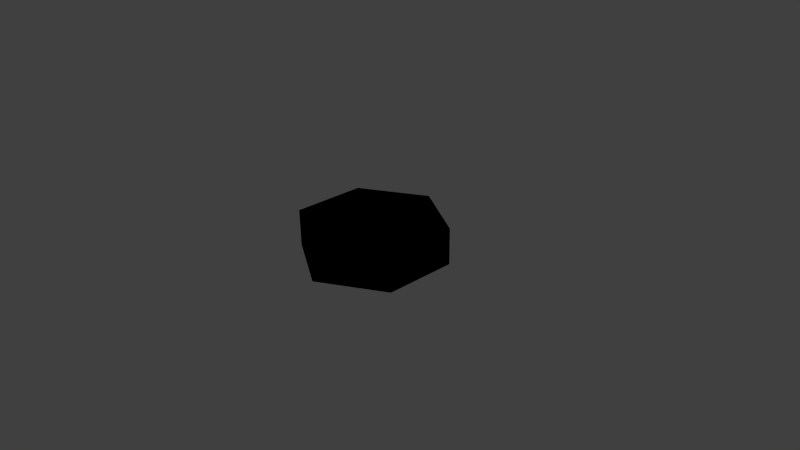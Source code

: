 # Source: hexagon.blend  (saved by Blender 2.76.0; exported with 4.5.12 LTS)
import bpy
from mathutils import Matrix  # noqa: F401  (used for matrix-valued properties, if any)

bpy.ops.wm.read_factory_settings(use_empty=True)
scene = bpy.context.scene
scene.name = 'Scene'

# ---- collections
col_collection_1 = bpy.data.collections.new('Collection 1'); scene.collection.children.link(col_collection_1)

# ---- materials (node trees are filled in below, after node groups)
mat_material = bpy.data.materials.new('Material')
mat_material.alpha_threshold = 0.0
mat_material.use_transparent_shadow = False
mat_material.preview_render_type = 'CUBE'
mat_material.diffuse_color = (0.0, 0.0, 0.0, 1.0)
mat_material.specular_color = (0.0, 0.0, 0.0)
mat_material.roughness = 0.5
mat_material.specular_intensity = 1.0

# ---- material node trees

# ---- world
world_world = bpy.data.worlds.new('World'); scene.world = world_world
world_world.color = (0.05088, 0.05088, 0.05088)
world_world.use_sun_shadow = False
world_world.sun_shadow_jitter_overblur = 0.0
world_world.cycles.sampling_method = 'MANUAL'
world_world.cycles.sample_map_resolution = 256

# ---- cameras
cam_camera = bpy.data.cameras.new('Camera')
cam_camera.clip_end = 100.0
cam_camera.lens = 35.0
cam_camera.sensor_width = 32.0
cam_camera.sensor_height = 18.0
cam_camera.ortho_scale = 7.314
cam_camera.dof.focus_distance = 0.0
cam_camera.dof.aperture_fstop = 128.0

# ---- lights
light_lamp = bpy.data.lights.new('Lamp', 'POINT')
light_lamp.transmission_factor = 0.0
light_lamp.cutoff_distance = 30.0
light_lamp.energy = 100.0
light_lamp.shadow_buffer_clip_start = 1.001
light_lamp.shadow_soft_size = 0.1
light_lamp.shadow_maximum_resolution = 0.006
light_lamp.use_absolute_resolution = True
light_lamp.cycles.use_multiple_importance_sampling = False

# ---- meshes
me_circle_003 = bpy.data.meshes.new('Circle.003')
me_circle_003.from_pydata([(0.0, 1.0, 0.0), (-0.866, 0.5, 0.0), (-0.866, -0.5, 0.0), (8.742e-08, -1.0, 0.0), (0.866, -0.5, 0.0), (0.866, 0.5, 0.0), (0.0, 1.0, 0.5), (-0.866, 0.5, 0.5), (-0.866, -0.5, 0.5), (8.742e-08, -1.0, 0.5), (0.866, -0.5, 0.5), (0.866, 0.5, 0.5), (-0.866, 0.5, 0.5), (0.0, 1.0, 0.5), (-0.866, -0.5, 0.5), (8.742e-08, -1.0, 0.5), (0.866, -0.5, 0.5), (0.866, 0.5, 0.5)], [], [(0, 5, 4, 3, 2, 1), (9, 10, 16, 15), (5, 0, 6, 11), (3, 4, 10, 9), (1, 2, 8, 7), (4, 5, 11, 10), (2, 3, 9, 8), (0, 1, 7, 6), (13, 12, 14, 15, 16, 17), (7, 8, 14, 12), (10, 11, 17, 16), (8, 9, 15, 14), (6, 7, 12, 13), (11, 6, 13, 17)])
_uv = me_circle_003.uv_layers.new(name='UVMap')
_uv.uv.foreach_set('vector', [0.4369, 0.1429, 0.4369, 0.4286, 0.2185, 0.5714, 6.014e-08, 0.4286, 0.0, 0.1429, 0.2185, 0.0, 0.0, 0.0, 0.0, 0.0, 0.0, 0.0, 0.0, 0.0, 1.0, 0.4286, 1.0, 0.5714, 0.8739, 0.5714, 0.8739, 0.4286, 1.0, 0.0, 1.0, 0.1429, 0.8739, 0.1429, 0.8739, 0.0, 0.1261, 0.5714, 0.1261, 0.7143, 0.0, 0.7143, 0.0, 0.5714, 1.0, 0.1429, 1.0, 0.4286, 0.8739, 0.4286, 0.8739, 0.1429, 0.1261, 0.7143, 0.1261, 1.0, 2.255e-08, 1.0, 0.0, 0.7143, 0.2523, 0.5714, 0.2523, 0.8571, 0.1261, 0.8571, 0.1261, 0.5714, 0.8739, 0.4286, 0.6554, 0.5714, 0.4369, 0.4286, 0.4369, 0.1429, 0.6554, 0.0, 0.8739, 0.1429, 0.0, 0.0, 0.0, 0.0, 0.0, 0.0, 0.0, 0.0, 0.0, 0.0, 0.0, 0.0, 0.0, 0.0, 0.0, 0.0, 0.0, 0.0, 0.0, 0.0, 0.0, 0.0, 0.0, 0.0, 0.0, 0.0, 0.0, 0.0, 0.0, 0.0, 0.0, 0.0, 0.0, 0.0, 0.0, 0.0, 0.0, 0.0, 0.0, 0.0])
me_circle_003.materials.append(mat_material)
me_circle_003.use_remesh_preserve_volume = False
me_circle_003.use_remesh_preserve_attributes = False
me_circle_003.use_mirror_vertex_groups = False
me_circle_003.update()

# ---- objects
ob_hexagon_tile = bpy.data.objects.new('Hexagon Tile', me_circle_003)
ob_lamp = bpy.data.objects.new('Lamp', light_lamp)
ob_camera = bpy.data.objects.new('Camera', cam_camera)

# ---- transforms, parenting, visibility, modifiers, constraints
ob_hexagon_tile.location = (0.0, 0.0, 0.0)
ob_hexagon_tile.lock_location = (True, True, True)
ob_hexagon_tile.lock_rotation = (True, True, True)
ob_hexagon_tile.lock_scale = (True, True, True)
ob_hexagon_tile.color = (0.0, 0.0, 0.0, 1.0)
ob_hexagon_tile.lineart.crease_threshold = 0.0
_vg = ob_hexagon_tile.vertex_groups.new(name='Group')
ob_lamp.location = (4.076, 1.005, 5.904)
ob_lamp.rotation_euler = (0.6503, 0.05522, 1.866)
ob_lamp.lock_rotations_4d = False
ob_lamp.empty_display_type = 'ARROWS'
ob_lamp.color = (0.0, 0.0, 0.0, 0.0)
ob_lamp.lineart.crease_threshold = 0.0
ob_camera.location = (7.481, -6.508, 5.344)
ob_camera.rotation_euler = (1.109, 0.01082, 0.8149)
ob_camera.lock_rotations_4d = False
ob_camera.empty_display_type = 'ARROWS'
ob_camera.color = (0.0, 0.0, 0.0, 0.0)
ob_camera.display_type = 'WIRE'
ob_camera.lineart.crease_threshold = 0.0

# ---- collection membership
col_collection_1.objects.link(ob_hexagon_tile)
col_collection_1.objects.link(ob_lamp)
col_collection_1.objects.link(ob_camera)

# ---- scene / render settings (as saved in the file)
scene.camera = ob_camera
scene.frame_start = 1; scene.frame_end = 250; scene.frame_set(1)
scene.render.engine = 'BLENDER_EEVEE_NEXT'
scene.render.resolution_percentage = 50
scene.render.dither_intensity = 0.0
scene.cycles.use_denoising = False
scene.cycles.samples = 10
scene.cycles.sampling_pattern = 'TABULATED_SOBOL'
scene.cycles.light_sampling_threshold = 0.0
scene.cycles.use_adaptive_sampling = False
scene.cycles.use_light_tree = False
scene.cycles.blur_glossy = 0.0
scene.cycles.pixel_filter_type = 'GAUSSIAN'
scene.cycles.sample_clamp_indirect = 0.0
scene.view_settings.view_transform = 'Standard'
bpy.context.view_layer.update()
